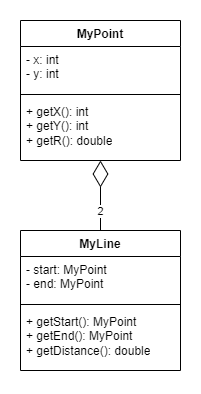

The diagram above was exported from draw.io. Its source (the exported page's mxGraphModel, read from the mxfile embedded in the PNG):
<mxGraphModel dx="281" dy="557" grid="1" gridSize="10" guides="1" tooltips="1" connect="1" arrows="1" fold="1" page="1" pageScale="1" pageWidth="827" pageHeight="1169" math="0" shadow="0">
  <root>
    <mxCell id="0" />
    <mxCell id="1" parent="0" />
    <mxCell id="AXFlum8hvJT_ahZ_gEDJ-1" value="MyPoint" style="swimlane;fontStyle=1;align=center;verticalAlign=top;childLayout=stackLayout;horizontal=1;startSize=26;horizontalStack=0;resizeParent=1;resizeParentMax=0;resizeLast=0;collapsible=1;marginBottom=0;whiteSpace=wrap;html=1;" vertex="1" parent="1">
      <mxGeometry x="60" y="180" width="160" height="140" as="geometry" />
    </mxCell>
    <mxCell id="AXFlum8hvJT_ahZ_gEDJ-2" value="- x: int&lt;div&gt;&lt;span style=&quot;background-color: initial;&quot;&gt;- y: int&lt;/span&gt;&lt;div&gt;&lt;br&gt;&lt;/div&gt;&lt;/div&gt;" style="text;strokeColor=none;fillColor=none;align=left;verticalAlign=top;spacingLeft=4;spacingRight=4;overflow=hidden;rotatable=0;points=[[0,0.5],[1,0.5]];portConstraint=eastwest;whiteSpace=wrap;html=1;" vertex="1" parent="AXFlum8hvJT_ahZ_gEDJ-1">
      <mxGeometry y="26" width="160" height="44" as="geometry" />
    </mxCell>
    <mxCell id="AXFlum8hvJT_ahZ_gEDJ-3" value="" style="line;strokeWidth=1;fillColor=none;align=left;verticalAlign=middle;spacingTop=-1;spacingLeft=3;spacingRight=3;rotatable=0;labelPosition=right;points=[];portConstraint=eastwest;strokeColor=inherit;" vertex="1" parent="AXFlum8hvJT_ahZ_gEDJ-1">
      <mxGeometry y="70" width="160" height="8" as="geometry" />
    </mxCell>
    <mxCell id="AXFlum8hvJT_ahZ_gEDJ-4" value="+ getX(): int&lt;div&gt;+ getY(): int&lt;/div&gt;&lt;div&gt;+ getR(): double&lt;/div&gt;" style="text;strokeColor=none;fillColor=none;align=left;verticalAlign=top;spacingLeft=4;spacingRight=4;overflow=hidden;rotatable=0;points=[[0,0.5],[1,0.5]];portConstraint=eastwest;whiteSpace=wrap;html=1;" vertex="1" parent="AXFlum8hvJT_ahZ_gEDJ-1">
      <mxGeometry y="78" width="160" height="62" as="geometry" />
    </mxCell>
    <mxCell id="AXFlum8hvJT_ahZ_gEDJ-5" value="MyLine" style="swimlane;fontStyle=1;align=center;verticalAlign=top;childLayout=stackLayout;horizontal=1;startSize=26;horizontalStack=0;resizeParent=1;resizeParentMax=0;resizeLast=0;collapsible=1;marginBottom=0;whiteSpace=wrap;html=1;" vertex="1" parent="1">
      <mxGeometry x="60" y="390" width="160" height="140" as="geometry" />
    </mxCell>
    <mxCell id="AXFlum8hvJT_ahZ_gEDJ-6" value="&lt;div&gt;&lt;div&gt;- start: MyPoint&lt;/div&gt;&lt;/div&gt;&lt;div&gt;- end: MyPoint&lt;/div&gt;" style="text;strokeColor=none;fillColor=none;align=left;verticalAlign=top;spacingLeft=4;spacingRight=4;overflow=hidden;rotatable=0;points=[[0,0.5],[1,0.5]];portConstraint=eastwest;whiteSpace=wrap;html=1;" vertex="1" parent="AXFlum8hvJT_ahZ_gEDJ-5">
      <mxGeometry y="26" width="160" height="44" as="geometry" />
    </mxCell>
    <mxCell id="AXFlum8hvJT_ahZ_gEDJ-7" value="" style="line;strokeWidth=1;fillColor=none;align=left;verticalAlign=middle;spacingTop=-1;spacingLeft=3;spacingRight=3;rotatable=0;labelPosition=right;points=[];portConstraint=eastwest;strokeColor=inherit;" vertex="1" parent="AXFlum8hvJT_ahZ_gEDJ-5">
      <mxGeometry y="70" width="160" height="8" as="geometry" />
    </mxCell>
    <mxCell id="AXFlum8hvJT_ahZ_gEDJ-8" value="&lt;div&gt;+ getStart(): MyPoint&lt;/div&gt;&lt;div&gt;+ getEnd(): MyPoint&lt;/div&gt;&lt;div&gt;+ getDistance(): double&lt;/div&gt;" style="text;strokeColor=none;fillColor=none;align=left;verticalAlign=top;spacingLeft=4;spacingRight=4;overflow=hidden;rotatable=0;points=[[0,0.5],[1,0.5]];portConstraint=eastwest;whiteSpace=wrap;html=1;" vertex="1" parent="AXFlum8hvJT_ahZ_gEDJ-5">
      <mxGeometry y="78" width="160" height="62" as="geometry" />
    </mxCell>
    <mxCell id="AXFlum8hvJT_ahZ_gEDJ-9" value="" style="endArrow=diamondThin;endFill=0;endSize=24;html=1;rounded=0;" edge="1" parent="1" source="AXFlum8hvJT_ahZ_gEDJ-5" target="AXFlum8hvJT_ahZ_gEDJ-4">
      <mxGeometry width="160" relative="1" as="geometry">
        <mxPoint x="180" y="340" as="sourcePoint" />
        <mxPoint x="340" y="340" as="targetPoint" />
      </mxGeometry>
    </mxCell>
    <mxCell id="AXFlum8hvJT_ahZ_gEDJ-10" value="2" style="edgeLabel;html=1;align=center;verticalAlign=middle;resizable=0;points=[];" vertex="1" connectable="0" parent="AXFlum8hvJT_ahZ_gEDJ-9">
      <mxGeometry x="-0.4286" y="1" relative="1" as="geometry">
        <mxPoint as="offset" />
      </mxGeometry>
    </mxCell>
  </root>
</mxGraphModel>